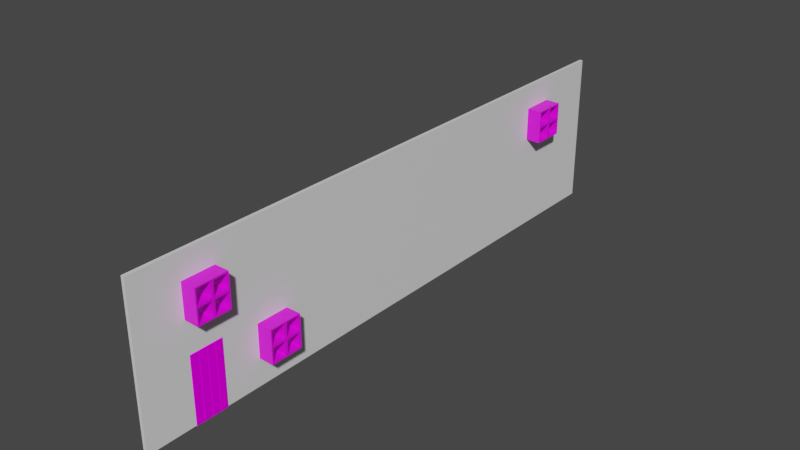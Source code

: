 # Source: blend.blend  (saved by Blender 3.6.11; exported with 4.5.12 LTS)
import bpy
from mathutils import Matrix  # noqa: F401  (used for matrix-valued properties, if any)

bpy.ops.wm.read_factory_settings(use_empty=True)
scene = bpy.context.scene
scene.name = 'Scene'

# ---- collections
col_collection = bpy.data.collections.new('Collection'); scene.collection.children.link(col_collection)

# ---- images (referenced by path relative to the original .blend; pixels are not part of the script)
import os
ASSET_DIR = os.environ.get("B2B_ASSET_DIR", "")  # directory of the original .blend (textures are referenced by path, not embedded)
HERE = os.path.dirname(os.path.abspath(__file__))  # packed textures are extracted next to this script under _unpacked/

def load_image(name, relpath, width, height, colorspace="sRGB"):
    """Load a texture the original file referenced (path relative to the .blend, or extracted next to this script)."""
    p = next((c for c in (os.path.join(HERE, relpath), os.path.join(ASSET_DIR, relpath)) if relpath and os.path.exists(c)), "")
    if p:
        img = bpy.data.images.load(p, check_existing=True)
        img.name = name
    else:  # same state as the original file: an image datablock whose file is absent (Cycles renders it pink)
        img = bpy.data.images.new(name, width, height)
        img.source = "FILE"
        img.filepath = "//" + (relpath or name)
    img.colorspace_settings.name = colorspace
    return img
img_maxresdefault_live_jpg = load_image('maxresdefault_live.jpg', 'maxresdefault_live.jpg', 1024, 1024, 'sRGB')
img_window_jpg = load_image('window.jpg', 'window.jpg', 1024, 1024, 'sRGB')

# ---- materials (node trees are filled in below, after node groups)
mat_material = bpy.data.materials.new('Material')
mat_material.alpha_threshold = 0.0
mat_material.use_transparent_shadow = False
mat_material.roughness = 0.5
mat_material.line_color = (0.0, 0.0, 0.0, 1.0)
mat_material_001 = bpy.data.materials.new('Material.001')
mat_material_001.use_transparent_shadow = False
mat_material_002 = bpy.data.materials.new('Material.002')
mat_material_002.use_transparent_shadow = False
mat_material_003 = bpy.data.materials.new('Material.003')
mat_material_003.use_transparent_shadow = False

# ---- material node trees
mat_material.use_nodes = True; mat_material.node_tree.nodes.clear()
_N = mat_material.node_tree.nodes; _L = mat_material.node_tree.links
n0 = _N.new('ShaderNodeOutputMaterial'); n0.name = 'Material Output'; n0.location = (300, 300)
n1 = _N.new('ShaderNodeBsdfPrincipled'); n1.name = 'Principled BSDF'; n1.location = (10, 300)
n1.distribution = 'GGX'
n1.subsurface_method = 'RANDOM_WALK_SKIN'
n1.inputs[3].default_value = 1.45
n1.inputs[27].default_value = (0.0, 0.0, 0.0, 1.0)
n1.inputs[28].default_value = 1.0
_L.new(n1.outputs[0], n0.inputs[0])
n0.is_active_output = True
mat_material_001.use_nodes = True; mat_material_001.node_tree.nodes.clear()
_N = mat_material_001.node_tree.nodes; _L = mat_material_001.node_tree.links
n0 = _N.new('ShaderNodeBsdfPrincipled'); n0.name = 'Principled BSDF'; n0.location = (10, 300)
n0.distribution = 'GGX'
n0.subsurface_method = 'RANDOM_WALK_SKIN'
n0.inputs[3].default_value = 1.45
n0.inputs[13].default_value = 0.0
n0.inputs[27].default_value = (0.0, 0.0, 0.0, 1.0)
n0.inputs[28].default_value = 1.0
n1 = _N.new('ShaderNodeOutputMaterial'); n1.name = 'Material Output'; n1.location = (300, 300)
n2 = _N.new('ShaderNodeTexImage'); n2.name = 'Image Texture'; n2.location = (-331, 266)
n2.image = img_maxresdefault_live_jpg
_L.new(n0.outputs[0], n1.inputs[0])
_L.new(n2.outputs[0], n0.inputs[0])
n1.is_active_output = True
mat_material_002.use_nodes = True; mat_material_002.node_tree.nodes.clear()
_N = mat_material_002.node_tree.nodes; _L = mat_material_002.node_tree.links
n0 = _N.new('ShaderNodeBsdfPrincipled'); n0.name = 'Principled BSDF'; n0.location = (10, 300)
n0.distribution = 'GGX'
n0.subsurface_method = 'RANDOM_WALK_SKIN'
n0.inputs[3].default_value = 1.45
n0.inputs[27].default_value = (0.0, 0.0, 0.0, 1.0)
n0.inputs[28].default_value = 1.0
n1 = _N.new('ShaderNodeOutputMaterial'); n1.name = 'Material Output'; n1.location = (300, 300)
n2 = _N.new('ShaderNodeTexImage'); n2.name = 'Image Texture'; n2.location = (-328, 229)
n2.image = img_window_jpg
_L.new(n0.outputs[0], n1.inputs[0])
_L.new(n2.outputs[0], n0.inputs[0])
n1.is_active_output = True
mat_material_003.use_nodes = True; mat_material_003.node_tree.nodes.clear()
_N = mat_material_003.node_tree.nodes; _L = mat_material_003.node_tree.links
n0 = _N.new('ShaderNodeBsdfPrincipled'); n0.name = 'Principled BSDF'; n0.location = (10, 300)
n0.distribution = 'GGX'
n0.subsurface_method = 'RANDOM_WALK_SKIN'
n0.inputs[0].default_value = (0.3529, 0.2879, 0.3518, 1.0)
n0.inputs[3].default_value = 1.45
n0.inputs[27].default_value = (0.0, 0.0, 0.0, 1.0)
n0.inputs[28].default_value = 1.0
n1 = _N.new('ShaderNodeOutputMaterial'); n1.name = 'Material Output'; n1.location = (300, 300)
_L.new(n0.outputs[0], n1.inputs[0])
n1.is_active_output = True

# ---- world
world_world = bpy.data.worlds.new('World'); scene.world = world_world
world_world.use_nodes = True; world_world.node_tree.nodes.clear()
_N = world_world.node_tree.nodes; _L = world_world.node_tree.links
n0 = _N.new('ShaderNodeOutputWorld'); n0.name = 'World Output'; n0.location = (300, 300)
n1 = _N.new('ShaderNodeBackground'); n1.name = 'Background'; n1.location = (10, 300)
n1.inputs[0].default_value = (0.05088, 0.05088, 0.05088, 1.0)
_L.new(n1.outputs[0], n0.inputs[0])
n0.is_active_output = True
world_world.color = (0.05088, 0.05088, 0.05088)
world_world.use_sun_shadow = False
world_world.sun_shadow_jitter_overblur = 0.0

# ---- meshes
me_cube = bpy.data.meshes.new('Cube')
me_cube.from_pydata([(1.0, 1.0, 1.0), (1.0, 1.0, -1.0), (1.0, -1.0, 1.0), (1.0, -1.0, -1.0), (-1.0, 1.0, 1.0), (-1.0, 1.0, -1.0), (-1.0, -1.0, 1.0), (-1.0, -1.0, -1.0), (1.0, 1.0, 0.8825), (-1.0, -1.0, 0.8825), (1.0, -1.0, 0.8825), (-1.0, 1.0, 0.8825), (-1.0, 0.7287, 0.2525), (-1.0, 0.7287, 0.4664), (-1.0, 0.7843, 0.2525), (-1.0, 0.8398, 0.2525), (-1.0, 0.8398, 0.4664), (-1.0, 0.8398, 0.6802), (-1.0, 0.7287, 0.6802), (-1.0, 0.7843, 0.6802), (1.0, 0.7287, 0.2525), (1.0, 0.7287, 0.4664), (1.0, 0.7287, 0.6802), (1.0, 0.7843, 0.2525), (1.0, 0.8398, 0.2525), (1.0, 0.8398, 0.4664), (1.0, 0.8398, 0.6802), (1.0, 0.7843, 0.6802), (-1.0, 0.4909, -0.6578), (-1.0, 0.6021, -0.6578), (-1.0, 0.5465, -0.6578), (-1.0, 0.4909, -0.4439), (-1.0, 0.5465, -0.2301), (-1.0, 0.4909, -0.2301), (-1.0, 0.6021, -0.2301), (-1.0, 0.6021, -0.4439), (1.0, 0.4909, -0.6578), (1.0, 0.6021, -0.6578), (1.0, 0.5465, -0.6578), (1.0, 0.4909, -0.4439), (1.0, 0.5465, -0.2301), (1.0, 0.4909, -0.2301), (1.0, 0.6021, -0.2301), (1.0, 0.6021, -0.4439), (-1.0, -0.7779, 0.2525), (-1.0, -0.7779, 0.6802), (-1.0, -0.7779, 0.4664), (-1.0, -0.6668, 0.6802), (-1.0, -0.6668, 0.4664), (-1.0, -0.6668, 0.2525), (-1.0, -0.7223, 0.2525), (-1.0, -0.7223, 0.6802), (1.0, -0.7779, 0.2525), (1.0, -0.7779, 0.6802), (1.0, -0.7779, 0.4664), (1.0, -0.6668, 0.6802), (1.0, -0.6668, 0.4664), (1.0, -0.6668, 0.2525), (1.0, -0.7223, 0.2525), (1.0, -0.7223, 0.6802), (1.0, 0.7249, -1.0), (1.0, 0.836, -1.0), (-1.0, 0.7249, -1.0), (-1.0, 0.836, -1.0), (-1.0, 0.836, -0.859), (-1.0, 0.7249, -0.7634), (-1.0, 0.7527, -0.1551), (-1.0, 0.7249, -0.1551), (-1.0, 0.8082, -0.1551), (-1.0, 0.7804, -0.1551), (-1.0, 0.836, -0.1551), (1.0, 0.836, -0.859), (1.0, 0.7249, -0.7634), (1.0, 0.7249, -0.1551), (1.0, 0.7804, -0.1551), (1.0, 0.7527, -0.1551), (1.0, 0.8082, -0.1551), (1.0, 0.836, -0.1551)], [], [(0, 4, 6, 2), (11, 4, 0, 8, 1, 5), (10, 2, 6, 9, 7, 3), (3, 7, 62, 60), (5, 1, 61, 63), (16, 17, 11, 5, 15), (29, 35, 34, 12, 14, 15, 5, 64, 70, 68, 69, 66, 67, 65), (46, 44, 7, 9, 45), (51, 45, 9, 6, 4, 11, 17, 19, 18, 13, 12, 34, 32, 33, 31, 28, 30, 29, 65, 62, 7, 44, 50, 49, 48, 47), (5, 63, 64), (25, 24, 1, 8, 26), (27, 26, 8, 0, 2, 10, 53, 59, 55, 56, 57, 58, 52, 3, 60, 72, 37, 38, 36, 39, 41, 40, 42, 20, 21, 22), (1, 71, 61), (54, 53, 10, 3, 52), (1, 24, 23, 20, 42, 43, 37, 72, 73, 75, 74, 76, 77, 71), (21, 13, 18, 22), (17, 16, 25, 26), (15, 14, 23, 24), (17, 26, 27, 19), (19, 27, 22, 18), (14, 12, 20, 23), (16, 15, 24, 25), (20, 12, 13, 21), (39, 31, 33, 41), (34, 35, 43, 42), (29, 30, 38, 37), (34, 42, 40, 32), (32, 40, 41, 33), (30, 28, 36, 38), (35, 29, 37, 43), (36, 28, 31, 39), (54, 46, 45, 53), (47, 48, 56, 55), (49, 50, 58, 57), (47, 55, 59, 51), (51, 59, 53, 45), (50, 44, 52, 58), (48, 49, 57, 56), (52, 44, 46, 54), (62, 65, 67, 73, 72, 60), (64, 63, 61, 71, 77, 70), (70, 77, 76, 68), (66, 75, 73, 67), (69, 74, 75, 66), (68, 76, 74, 69)])
_uv = me_cube.uv_layers.new(name='UVMap')
_uv.uv.foreach_set('vector', [0.625, 0.5, 0.875, 0.5, 0.875, 0.75, 0.625, 0.75, 0.6103, 0.25, 0.625, 0.25, 0.625, 0.5, 0.6103, 0.5, 0.375, 0.5, 0.375, 0.25, 0.6103, 0.75, 0.625, 0.75, 0.625, 1.0, 0.6103, 1.0, 0.375, 1.0, 0.375, 0.75, 0.375, 0.75, 0.125, 0.75, 0.125, 0.5344, 0.375, 0.5344, 0.125, 0.5, 0.375, 0.5, 0.375, 0.5205, 0.125, 0.5205, 0.5583, 0.23, 0.585, 0.23, 0.6103, 0.25, 0.375, 0.25, 0.5316, 0.23, 0.4178, 0.2003, 0.4445, 0.2003, 0.4712, 0.2003, 0.5316, 0.2161, 0.5316, 0.223, 0.5316, 0.23, 0.375, 0.25, 0.3926, 0.2295, 0.4806, 0.2295, 0.4806, 0.226, 0.4806, 0.2226, 0.4806, 0.2191, 0.4806, 0.2156, 0.4046, 0.2156, 0.5583, 0.02776, 0.5316, 0.02776, 0.375, 0.0, 0.6103, 0.0, 0.585, 0.02776, 0.585, 0.03471, 0.585, 0.02776, 0.6103, 0.0, 0.625, 0.0, 0.625, 0.25, 0.6103, 0.25, 0.585, 0.23, 0.585, 0.223, 0.585, 0.2161, 0.5583, 0.2161, 0.5316, 0.2161, 0.4712, 0.2003, 0.4712, 0.1933, 0.4712, 0.1864, 0.4445, 0.1864, 0.4178, 0.1864, 0.4178, 0.1933, 0.4178, 0.2003, 0.4046, 0.2156, 0.375, 0.2156, 0.375, 0.0, 0.5316, 0.02776, 0.5316, 0.03471, 0.5316, 0.04165, 0.5583, 0.04165, 0.585, 0.04165, 0.375, 0.25, 0.375, 0.2295, 0.3926, 0.2295, 0.5583, 0.52, 0.5316, 0.52, 0.375, 0.5, 0.6103, 0.5, 0.585, 0.52, 0.585, 0.527, 0.585, 0.52, 0.6103, 0.5, 0.625, 0.5, 0.625, 0.75, 0.6103, 0.75, 0.585, 0.7222, 0.585, 0.7153, 0.585, 0.7083, 0.5583, 0.7083, 0.5316, 0.7083, 0.5316, 0.7153, 0.5316, 0.7222, 0.375, 0.75, 0.375, 0.5344, 0.4046, 0.5344, 0.4178, 0.5497, 0.4178, 0.5567, 0.4178, 0.5636, 0.4445, 0.5636, 0.4712, 0.5636, 0.4712, 0.5567, 0.4712, 0.5497, 0.5316, 0.5339, 0.5583, 0.5339, 0.585, 0.5339, 0.375, 0.5, 0.3926, 0.5205, 0.375, 0.5205, 0.5583, 0.7222, 0.585, 0.7222, 0.6103, 0.75, 0.375, 0.75, 0.5316, 0.7222, 0.375, 0.5, 0.5316, 0.52, 0.5316, 0.527, 0.5316, 0.5339, 0.4712, 0.5497, 0.4445, 0.5497, 0.4178, 0.5497, 0.4046, 0.5344, 0.4806, 0.5344, 0.4806, 0.5309, 0.4806, 0.5274, 0.4806, 0.524, 0.4806, 0.5205, 0.3926, 0.5205, 0.5, 0.3871, 0.5, 0.3629, 0.625, 0.3629, 0.625, 0.3871, 0.625, 0.8871, 0.5, 0.8871, 0.5, 0.8629, 0.625, 0.8629, 0.2379, 0.75, 0.2379, 0.625, 0.2621, 0.625, 0.2621, 0.75, 0.7621, 0.75, 0.7379, 0.75, 0.7379, 0.625, 0.7621, 0.625, 0.7621, 0.625, 0.7379, 0.625, 0.7379, 0.5, 0.7621, 0.5, 0.2379, 0.625, 0.2379, 0.5, 0.2621, 0.5, 0.2621, 0.625, 0.5, 0.8871, 0.375, 0.8871, 0.375, 0.8629, 0.5, 0.8629, 0.375, 0.3871, 0.375, 0.3629, 0.5, 0.3629, 0.5, 0.3871, 0.5, 0.3871, 0.5, 0.3629, 0.625, 0.3629, 0.625, 0.3871, 0.625, 0.8871, 0.5, 0.8871, 0.5, 0.8629, 0.625, 0.8629, 0.2379, 0.75, 0.2379, 0.625, 0.2621, 0.625, 0.2621, 0.75, 0.7621, 0.75, 0.7379, 0.75, 0.7379, 0.625, 0.7621, 0.625, 0.7621, 0.625, 0.7379, 0.625, 0.7379, 0.5, 0.7621, 0.5, 0.2379, 0.625, 0.2379, 0.5, 0.2621, 0.5, 0.2621, 0.625, 0.5, 0.8871, 0.375, 0.8871, 0.375, 0.8629, 0.5, 0.8629, 0.375, 0.3871, 0.375, 0.3629, 0.5, 0.3629, 0.5, 0.3871, 0.5, 0.3871, 0.5, 0.3629, 0.625, 0.3629, 0.625, 0.3871, 0.625, 0.8871, 0.5, 0.8871, 0.5, 0.8629, 0.625, 0.8629, 0.2379, 0.75, 0.2379, 0.625, 0.2621, 0.625, 0.2621, 0.75, 0.7621, 0.75, 0.7379, 0.75, 0.7379, 0.625, 0.7621, 0.625, 0.7621, 0.625, 0.7379, 0.625, 0.7379, 0.5, 0.7621, 0.5, 0.2379, 0.625, 0.2379, 0.5, 0.2621, 0.5, 0.2621, 0.625, 0.5, 0.8871, 0.375, 0.8871, 0.375, 0.8629, 0.5, 0.8629, 0.375, 0.3871, 0.375, 0.3629, 0.5, 0.3629, 0.5, 0.3871, 0.2942, 0.006653, 0.2942, 0.1448, 0.2942, 0.5, 0.0455, 0.5, 0.0455, 0.1448, 0.0455, 0.006653, 0.2942, 0.08901, 0.2942, 0.006653, 0.5429, 0.006653, 0.5429, 0.08901, 0.5429, 0.5, 0.2942, 0.5, 0.2497, 0.7948, 0.2497, 0.5454, 0.3122, 0.5454, 0.3122, 0.7948, 0.4371, 0.7948, 0.4371, 0.5454, 0.4995, 0.5454, 0.4995, 0.7948, 0.3746, 0.7948, 0.3746, 0.5454, 0.4371, 0.5454, 0.4371, 0.7948, 0.3122, 0.7948, 0.3122, 0.5454, 0.3746, 0.5454, 0.3746, 0.7948])
me_cube.materials.append(mat_material)
me_cube.use_mirror_vertex_groups = False
me_cube.update()
me_cube_001 = bpy.data.meshes.new('Cube.001')
me_cube_001.from_pydata([(-1.0, -1.0, -1.0), (-1.0, -1.0, 3.004), (-1.0, 1.0, -1.0), (-1.0, 1.0, 3.004), (1.0, -1.0, -1.0), (1.0, -1.0, 3.004), (1.0, 1.0, -1.0), (1.0, 1.0, 3.004), (-1.0, 0.5, -1.0), (-1.0, 0.0, -1.0), (-1.0, -0.5, -1.0), (-1.0, -0.5, 3.004), (-1.0, 0.0, 3.004), (-1.0, 0.5, 3.004), (1.0, -0.5, -1.0), (1.0, 0.0, -1.0), (1.0, 0.5, -1.0), (1.0, 0.5, 3.004), (1.0, 0.0, 3.004), (1.0, -0.5, 3.004), (1.362, -0.5419, -0.9581), (1.362, -0.5419, 2.962), (1.362, -0.9581, 2.962), (1.362, -0.9581, -0.9581), (1.362, 0.9581, -0.9581), (1.362, 0.9581, 2.962), (1.362, 0.5419, 2.962), (1.362, 0.5419, -0.9581), (1.362, 0.4581, -0.9581), (1.362, 0.4581, 2.962), (1.362, 0.04191, 2.962), (1.362, 0.04191, -0.9581), (1.362, -0.04191, -0.9581), (1.362, -0.04191, 2.962), (1.362, -0.4581, 2.962), (1.362, -0.4581, -0.9581)], [], [(8, 13, 3, 2), (2, 3, 7, 6), (20, 21, 22, 23), (4, 5, 1, 0), (10, 14, 4, 0), (19, 11, 1, 5), (7, 3, 13, 17), (17, 13, 12, 18), (18, 12, 11, 19), (2, 6, 16, 8), (8, 16, 15, 9), (9, 15, 14, 10), (24, 25, 26, 27), (28, 29, 30, 31), (32, 33, 34, 35), (0, 1, 11, 10), (10, 11, 12, 9), (9, 12, 13, 8), (14, 19, 21, 20), (19, 5, 22, 21), (5, 4, 23, 22), (4, 14, 20, 23), (6, 7, 25, 24), (7, 17, 26, 25), (17, 16, 27, 26), (16, 6, 24, 27), (16, 17, 29, 28), (17, 18, 30, 29), (18, 15, 31, 30), (15, 16, 28, 31), (15, 18, 33, 32), (18, 19, 34, 33), (19, 14, 35, 34), (14, 15, 32, 35)])
_uv = me_cube_001.uv_layers.new(name='UVMap')
_uv.uv.foreach_set('vector', [0.6508, 1.489e-08, 0.6508, 0.5, 0.5884, 0.5, 0.5884, 0.0, 0.2942, 2.977e-08, 0.2942, 0.5, 0.0455, 0.5, 0.0455, 0.0, 0.8901, 0.4895, 0.8901, 0.9791, 0.8381, 0.9791, 0.8381, 0.4895, 0.5429, 2.233e-08, 0.5429, 0.5, 0.2942, 0.5, 0.2942, 0.0, 0.06244, 0.5, 0.06244, 0.7493, 0.0, 0.7493, 2.977e-08, 0.5, 0.3122, 0.5454, 0.3122, 0.7948, 0.2497, 0.7948, 0.2497, 0.5454, 0.4995, 0.5454, 0.4995, 0.7948, 0.4371, 0.7948, 0.4371, 0.5454, 0.4371, 0.5454, 0.4371, 0.7948, 0.3746, 0.7948, 0.3746, 0.5454, 0.3746, 0.5454, 0.3746, 0.7948, 0.3122, 0.7948, 0.3122, 0.5454, 0.2497, 0.5, 0.2497, 0.7493, 0.1873, 0.7493, 0.1873, 0.5, 0.1873, 0.5, 0.1873, 0.7493, 0.1249, 0.7493, 0.1249, 0.5, 0.1249, 0.5, 0.1249, 0.7493, 0.06244, 0.7493, 0.06244, 0.5, 0.942, 0.4895, 0.942, 0.9791, 0.8901, 0.9791, 0.8901, 0.4895, 0.942, 7.443e-09, 0.942, 0.4895, 0.8901, 0.4895, 0.8901, 0.0, 0.8901, 7.443e-09, 0.8901, 0.4895, 0.8381, 0.4895, 0.8381, 0.0, 0.8381, 2.233e-08, 0.8381, 0.5, 0.7757, 0.5, 0.7757, 2.233e-08, 0.7757, 2.233e-08, 0.7757, 0.5, 0.7132, 0.5, 0.7132, 1.489e-08, 0.7132, 1.489e-08, 0.7132, 0.5, 0.6508, 0.5, 0.6508, 1.489e-08, 0.9875, 0.0, 0.9875, 0.5, 0.942, 0.4948, 0.942, 0.005234, 0.3122, 0.5454, 0.2497, 0.5454, 0.255, 0.5, 0.3069, 0.5, 0.5429, 0.5, 0.5429, 2.233e-08, 0.5884, 0.005234, 0.5884, 0.4948, 0.0, 0.7493, 0.06244, 0.7493, 0.0572, 0.7948, 0.005234, 0.7948, 0.0455, 0.0, 0.0455, 0.5, 0.0, 0.4948, 4.466e-08, 0.005234, 0.4995, 0.5454, 0.4371, 0.5454, 0.4423, 0.5, 0.4943, 0.5, 0.636, 0.5, 0.636, 1.0, 0.5905, 0.9948, 0.5905, 0.5052, 0.1873, 0.7493, 0.2497, 0.7493, 0.2445, 0.7948, 0.1925, 0.7948, 0.545, 0.5, 0.545, 1.0, 0.4995, 0.9948, 0.4995, 0.5052, 0.4371, 0.5454, 0.3746, 0.5454, 0.3799, 0.5, 0.4318, 0.5, 0.727, 0.5, 0.727, 1.0, 0.6815, 0.9948, 0.6815, 0.5052, 0.1249, 0.7493, 0.1873, 0.7493, 0.1821, 0.7948, 0.1301, 0.7948, 0.5905, 0.5, 0.5905, 1.0, 0.545, 0.9948, 0.545, 0.5052, 0.3746, 0.5454, 0.3122, 0.5454, 0.3174, 0.5, 0.3694, 0.5, 0.6815, 0.5, 0.6815, 1.0, 0.636, 0.9948, 0.636, 0.5052, 0.06244, 0.7493, 0.1249, 0.7493, 0.1196, 0.7948, 0.06767, 0.7948])
me_cube_001.materials.append(mat_material_001)
me_cube_001.update()
me_cube_007 = bpy.data.meshes.new('Cube.007')
me_cube_007.from_pydata([(-1.0, -1.0, -1.0), (-1.0, -1.0, 1.0), (-1.0, 1.0, -1.0), (-1.0, 1.0, 1.0), (1.0, -1.0, -1.0), (1.0, -1.0, 1.0), (1.0, 1.0, -1.0), (1.0, 1.0, 1.0), (-1.0, 0.0, -1.0), (-1.0, 0.0, 1.0), (1.0, 0.0, -1.0), (1.0, 0.0, 1.0), (-1.0, -1.0, 0.0), (-1.0, 1.0, 0.0), (1.0, 1.0, 0.0), (1.0, -1.0, 0.0), (1.0, 0.0, 0.0), (-1.0, 0.0, 0.0), (1.0, -0.07745, 0.07745), (1.0, -0.07745, 0.9225), (1.0, -0.9225, 0.9225), (1.0, -0.9225, 0.07745), (1.0, 0.9225, 0.07745), (1.0, 0.9225, 0.9225), (1.0, 0.07745, 0.9225), (1.0, 0.07745, 0.07745), (1.0, 0.9225, -0.9225), (1.0, 0.9225, -0.07745), (1.0, 0.07745, -0.07745), (1.0, 0.07745, -0.9225), (1.0, -0.07745, -0.9225), (1.0, -0.07745, -0.07745), (1.0, -0.9225, -0.07745), (1.0, -0.9225, -0.9225), (0.3195, -0.07745, 0.9225), (0.3195, -0.07745, 0.07745), (0.3195, -0.9225, 0.07745), (0.3195, -0.9225, 0.9225), (0.3195, 0.9225, 0.9225), (0.3195, 0.9225, 0.07745), (0.3195, 0.07745, 0.07745), (0.3195, 0.07745, 0.9225), (0.3195, 0.9225, -0.07745), (0.3195, 0.9225, -0.9225), (0.3195, 0.07745, -0.9225), (0.3195, 0.07745, -0.07745), (0.3195, -0.07745, -0.07745), (0.3195, -0.07745, -0.9225), (0.3195, -0.9225, -0.9225), (0.3195, -0.9225, -0.07745)], [], [(17, 9, 3, 13), (13, 3, 7, 14), (25, 22, 39, 40), (15, 5, 1, 12), (8, 10, 4, 0), (11, 9, 1, 5), (7, 3, 9, 11), (2, 6, 10, 8), (26, 27, 42, 43), (12, 1, 9, 17), (0, 12, 17, 8), (21, 18, 35, 36), (4, 15, 12, 0), (22, 23, 38, 39), (2, 13, 14, 6), (8, 17, 13, 2), (16, 11, 19, 18), (11, 5, 20, 19), (5, 15, 21, 20), (15, 16, 18, 21), (14, 7, 23, 22), (7, 11, 24, 23), (11, 16, 25, 24), (16, 14, 22, 25), (6, 14, 27, 26), (14, 16, 28, 27), (16, 10, 29, 28), (10, 6, 26, 29), (10, 16, 31, 30), (16, 15, 32, 31), (15, 4, 33, 32), (4, 10, 30, 33), (35, 34, 37, 36), (39, 38, 41, 40), (43, 42, 45, 44), (47, 46, 49, 48), (30, 31, 46, 47), (19, 20, 37, 34), (29, 26, 43, 44), (23, 24, 41, 38), (33, 30, 47, 48), (20, 21, 36, 37), (27, 28, 45, 42), (24, 25, 40, 41), (31, 32, 49, 46), (28, 29, 44, 45), (32, 33, 48, 49), (18, 19, 34, 35)])
me_cube_007.polygons.foreach_set('material_index', [0, 0, 0, 0, 0, 0, 0, 0, 0, 0, 0, 0, 0, 0, 0, 0, 0, 0, 0, 0, 0, 0, 0, 0, 0, 0, 0, 0, 0, 0, 0, 0, 1, 1, 1, 1, 0, 0, 0, 0, 0, 0, 0, 0, 0, 0, 0, 0])
_uv = me_cube_007.uv_layers.new(name='UVMap')
_uv.uv.foreach_set('vector', [0.5, 0.125, 0.625, 0.125, 0.625, 0.25, 0.5, 0.25, 0.5, 0.25, 0.625, 0.25, 0.625, 0.5, 0.5, 0.5, 0.5097, 0.6153, 0.5097, 0.5097, 0.5097, 0.5097, 0.5097, 0.6153, 0.5, 0.75, 0.625, 0.75, 0.625, 1.0, 0.5, 1.0, 0.125, 0.625, 0.375, 0.625, 0.375, 0.75, 0.125, 0.75, 0.625, 0.625, 0.875, 0.625, 0.875, 0.75, 0.625, 0.75, 0.625, 0.5, 0.875, 0.5, 0.875, 0.625, 0.625, 0.625, 0.125, 0.5, 0.375, 0.5, 0.375, 0.625, 0.125, 0.625, 0.3847, 0.5097, 0.4903, 0.5097, 0.4903, 0.5097, 0.3847, 0.5097, 0.5, 0.0, 0.625, 0.0, 0.625, 0.125, 0.5, 0.125, 0.375, 0.0, 0.5, 0.0, 0.5, 0.125, 0.375, 0.125, 0.5097, 0.7403, 0.5097, 0.6347, 0.5097, 0.6347, 0.5097, 0.7403, 0.375, 0.75, 0.5, 0.75, 0.5, 1.0, 0.375, 1.0, 0.5097, 0.5097, 0.6153, 0.5097, 0.6153, 0.5097, 0.5097, 0.5097, 0.375, 0.25, 0.5, 0.25, 0.5, 0.5, 0.375, 0.5, 0.375, 0.125, 0.5, 0.125, 0.5, 0.25, 0.375, 0.25, 0.5, 0.625, 0.625, 0.625, 0.6153, 0.6347, 0.5097, 0.6347, 0.625, 0.625, 0.625, 0.75, 0.6153, 0.7403, 0.6153, 0.6347, 0.625, 0.75, 0.5, 0.75, 0.5097, 0.7403, 0.6153, 0.7403, 0.5, 0.75, 0.5, 0.625, 0.5097, 0.6347, 0.5097, 0.7403, 0.5, 0.5, 0.625, 0.5, 0.6153, 0.5097, 0.5097, 0.5097, 0.625, 0.5, 0.625, 0.625, 0.6153, 0.6153, 0.6153, 0.5097, 0.625, 0.625, 0.5, 0.625, 0.5097, 0.6153, 0.6153, 0.6153, 0.5, 0.625, 0.5, 0.5, 0.5097, 0.5097, 0.5097, 0.6153, 0.375, 0.5, 0.5, 0.5, 0.4903, 0.5097, 0.3847, 0.5097, 0.5, 0.5, 0.5, 0.625, 0.4903, 0.6153, 0.4903, 0.5097, 0.5, 0.625, 0.375, 0.625, 0.3847, 0.6153, 0.4903, 0.6153, 0.375, 0.625, 0.375, 0.5, 0.3847, 0.5097, 0.3847, 0.6153, 0.375, 0.625, 0.5, 0.625, 0.4903, 0.6347, 0.3847, 0.6347, 0.5, 0.625, 0.5, 0.75, 0.4903, 0.7403, 0.4903, 0.6347, 0.5, 0.75, 0.375, 0.75, 0.3847, 0.7403, 0.4903, 0.7403, 0.375, 0.75, 0.375, 0.625, 0.3847, 0.6347, 0.3847, 0.7403, 0.5097, 0.6347, 0.6153, 0.6347, 0.6153, 0.7403, 0.5097, 0.7403, 0.5097, 0.5097, 0.6153, 0.5097, 0.6153, 0.6153, 0.5097, 0.6153, 0.3847, 0.5097, 0.4903, 0.5097, 0.4903, 0.6153, 0.3847, 0.6153, 0.3847, 0.6347, 0.4903, 0.6347, 0.4903, 0.7403, 0.3847, 0.7403, 0.3847, 0.6347, 0.4903, 0.6347, 0.4903, 0.6347, 0.3847, 0.6347, 0.6153, 0.6347, 0.6153, 0.7403, 0.6153, 0.7403, 0.6153, 0.6347, 0.3847, 0.6153, 0.3847, 0.5097, 0.3847, 0.5097, 0.3847, 0.6153, 0.6153, 0.5097, 0.6153, 0.6153, 0.6153, 0.6153, 0.6153, 0.5097, 0.3847, 0.7403, 0.3847, 0.6347, 0.3847, 0.6347, 0.3847, 0.7403, 0.6153, 0.7403, 0.5097, 0.7403, 0.5097, 0.7403, 0.6153, 0.7403, 0.4903, 0.5097, 0.4903, 0.6153, 0.4903, 0.6153, 0.4903, 0.5097, 0.6153, 0.6153, 0.5097, 0.6153, 0.5097, 0.6153, 0.6153, 0.6153, 0.4903, 0.6347, 0.4903, 0.7403, 0.4903, 0.7403, 0.4903, 0.6347, 0.4903, 0.6153, 0.3847, 0.6153, 0.3847, 0.6153, 0.4903, 0.6153, 0.4903, 0.7403, 0.3847, 0.7403, 0.3847, 0.7403, 0.4903, 0.7403, 0.5097, 0.6347, 0.6153, 0.6347, 0.6153, 0.6347, 0.5097, 0.6347])
me_cube_007.materials.append(mat_material_002)
me_cube_007.materials.append(mat_material_003)
me_cube_007.update()
me_cube_003 = bpy.data.meshes.new('Cube.003')
me_cube_003.from_pydata([(-1.0, -1.0, -1.0), (-1.0, -1.0, 1.0), (-1.0, 1.0, -1.0), (-1.0, 1.0, 1.0), (1.0, -1.0, -1.0), (1.0, -1.0, 1.0), (1.0, 1.0, -1.0), (1.0, 1.0, 1.0), (-1.0, 0.0, -1.0), (-1.0, 0.0, 1.0), (1.0, 0.0, -1.0), (1.0, 0.0, 1.0), (-1.0, -1.0, 0.0), (-1.0, 1.0, 0.0), (1.0, 1.0, 0.0), (1.0, -1.0, 0.0), (1.0, 0.0, 0.0), (-1.0, 0.0, 0.0), (1.0, -0.07745, 0.07745), (1.0, -0.07745, 0.9225), (1.0, -0.9225, 0.9225), (1.0, -0.9225, 0.07745), (1.0, 0.9225, 0.07745), (1.0, 0.9225, 0.9225), (1.0, 0.07745, 0.9225), (1.0, 0.07745, 0.07745), (1.0, 0.9225, -0.9225), (1.0, 0.9225, -0.07745), (1.0, 0.07745, -0.07745), (1.0, 0.07745, -0.9225), (1.0, -0.07745, -0.9225), (1.0, -0.07745, -0.07745), (1.0, -0.9225, -0.07745), (1.0, -0.9225, -0.9225), (0.3195, -0.07745, 0.9225), (0.3195, -0.07745, 0.07745), (0.3195, -0.9225, 0.07745), (0.3195, -0.9225, 0.9225), (0.3195, 0.9225, 0.9225), (0.3195, 0.9225, 0.07745), (0.3195, 0.07745, 0.07745), (0.3195, 0.07745, 0.9225), (0.3195, 0.9225, -0.07745), (0.3195, 0.9225, -0.9225), (0.3195, 0.07745, -0.9225), (0.3195, 0.07745, -0.07745), (0.3195, -0.07745, -0.07745), (0.3195, -0.07745, -0.9225), (0.3195, -0.9225, -0.9225), (0.3195, -0.9225, -0.07745)], [], [(17, 9, 3, 13), (13, 3, 7, 14), (25, 22, 39, 40), (15, 5, 1, 12), (8, 10, 4, 0), (11, 9, 1, 5), (7, 3, 9, 11), (2, 6, 10, 8), (26, 27, 42, 43), (12, 1, 9, 17), (0, 12, 17, 8), (21, 18, 35, 36), (4, 15, 12, 0), (22, 23, 38, 39), (2, 13, 14, 6), (8, 17, 13, 2), (16, 11, 19, 18), (11, 5, 20, 19), (5, 15, 21, 20), (15, 16, 18, 21), (14, 7, 23, 22), (7, 11, 24, 23), (11, 16, 25, 24), (16, 14, 22, 25), (6, 14, 27, 26), (14, 16, 28, 27), (16, 10, 29, 28), (10, 6, 26, 29), (10, 16, 31, 30), (16, 15, 32, 31), (15, 4, 33, 32), (4, 10, 30, 33), (35, 34, 37, 36), (39, 38, 41, 40), (43, 42, 45, 44), (47, 46, 49, 48), (30, 31, 46, 47), (19, 20, 37, 34), (29, 26, 43, 44), (23, 24, 41, 38), (33, 30, 47, 48), (20, 21, 36, 37), (27, 28, 45, 42), (24, 25, 40, 41), (31, 32, 49, 46), (28, 29, 44, 45), (32, 33, 48, 49), (18, 19, 34, 35)])
me_cube_003.polygons.foreach_set('material_index', [0, 0, 0, 0, 0, 0, 0, 0, 0, 0, 0, 0, 0, 0, 0, 0, 0, 0, 0, 0, 0, 0, 0, 0, 0, 0, 0, 0, 0, 0, 0, 0, 1, 1, 1, 1, 0, 0, 0, 0, 0, 0, 0, 0, 0, 0, 0, 0])
_uv = me_cube_003.uv_layers.new(name='UVMap')
_uv.uv.foreach_set('vector', [0.5, 0.125, 0.625, 0.125, 0.625, 0.25, 0.5, 0.25, 0.5, 0.25, 0.625, 0.25, 0.625, 0.5, 0.5, 0.5, 0.5097, 0.6153, 0.5097, 0.5097, 0.5097, 0.5097, 0.5097, 0.6153, 0.5, 0.75, 0.625, 0.75, 0.625, 1.0, 0.5, 1.0, 0.125, 0.625, 0.375, 0.625, 0.375, 0.75, 0.125, 0.75, 0.625, 0.625, 0.875, 0.625, 0.875, 0.75, 0.625, 0.75, 0.625, 0.5, 0.875, 0.5, 0.875, 0.625, 0.625, 0.625, 0.125, 0.5, 0.375, 0.5, 0.375, 0.625, 0.125, 0.625, 0.3847, 0.5097, 0.4903, 0.5097, 0.4903, 0.5097, 0.3847, 0.5097, 0.5, 0.0, 0.625, 0.0, 0.625, 0.125, 0.5, 0.125, 0.375, 0.0, 0.5, 0.0, 0.5, 0.125, 0.375, 0.125, 0.5097, 0.7403, 0.5097, 0.6347, 0.5097, 0.6347, 0.5097, 0.7403, 0.375, 0.75, 0.5, 0.75, 0.5, 1.0, 0.375, 1.0, 0.5097, 0.5097, 0.6153, 0.5097, 0.6153, 0.5097, 0.5097, 0.5097, 0.375, 0.25, 0.5, 0.25, 0.5, 0.5, 0.375, 0.5, 0.375, 0.125, 0.5, 0.125, 0.5, 0.25, 0.375, 0.25, 0.5, 0.625, 0.625, 0.625, 0.6153, 0.6347, 0.5097, 0.6347, 0.625, 0.625, 0.625, 0.75, 0.6153, 0.7403, 0.6153, 0.6347, 0.625, 0.75, 0.5, 0.75, 0.5097, 0.7403, 0.6153, 0.7403, 0.5, 0.75, 0.5, 0.625, 0.5097, 0.6347, 0.5097, 0.7403, 0.5, 0.5, 0.625, 0.5, 0.6153, 0.5097, 0.5097, 0.5097, 0.625, 0.5, 0.625, 0.625, 0.6153, 0.6153, 0.6153, 0.5097, 0.625, 0.625, 0.5, 0.625, 0.5097, 0.6153, 0.6153, 0.6153, 0.5, 0.625, 0.5, 0.5, 0.5097, 0.5097, 0.5097, 0.6153, 0.375, 0.5, 0.5, 0.5, 0.4903, 0.5097, 0.3847, 0.5097, 0.5, 0.5, 0.5, 0.625, 0.4903, 0.6153, 0.4903, 0.5097, 0.5, 0.625, 0.375, 0.625, 0.3847, 0.6153, 0.4903, 0.6153, 0.375, 0.625, 0.375, 0.5, 0.3847, 0.5097, 0.3847, 0.6153, 0.375, 0.625, 0.5, 0.625, 0.4903, 0.6347, 0.3847, 0.6347, 0.5, 0.625, 0.5, 0.75, 0.4903, 0.7403, 0.4903, 0.6347, 0.5, 0.75, 0.375, 0.75, 0.3847, 0.7403, 0.4903, 0.7403, 0.375, 0.75, 0.375, 0.625, 0.3847, 0.6347, 0.3847, 0.7403, 0.5097, 0.6347, 0.6153, 0.6347, 0.6153, 0.7403, 0.5097, 0.7403, 0.5097, 0.5097, 0.6153, 0.5097, 0.6153, 0.6153, 0.5097, 0.6153, 0.3847, 0.5097, 0.4903, 0.5097, 0.4903, 0.6153, 0.3847, 0.6153, 0.3847, 0.6347, 0.4903, 0.6347, 0.4903, 0.7403, 0.3847, 0.7403, 0.3847, 0.6347, 0.4903, 0.6347, 0.4903, 0.6347, 0.3847, 0.6347, 0.6153, 0.6347, 0.6153, 0.7403, 0.6153, 0.7403, 0.6153, 0.6347, 0.3847, 0.6153, 0.3847, 0.5097, 0.3847, 0.5097, 0.3847, 0.6153, 0.6153, 0.5097, 0.6153, 0.6153, 0.6153, 0.6153, 0.6153, 0.5097, 0.3847, 0.7403, 0.3847, 0.6347, 0.3847, 0.6347, 0.3847, 0.7403, 0.6153, 0.7403, 0.5097, 0.7403, 0.5097, 0.7403, 0.6153, 0.7403, 0.4903, 0.5097, 0.4903, 0.6153, 0.4903, 0.6153, 0.4903, 0.5097, 0.6153, 0.6153, 0.5097, 0.6153, 0.5097, 0.6153, 0.6153, 0.6153, 0.4903, 0.6347, 0.4903, 0.7403, 0.4903, 0.7403, 0.4903, 0.6347, 0.4903, 0.6153, 0.3847, 0.6153, 0.3847, 0.6153, 0.4903, 0.6153, 0.4903, 0.7403, 0.3847, 0.7403, 0.3847, 0.7403, 0.4903, 0.7403, 0.5097, 0.6347, 0.6153, 0.6347, 0.6153, 0.6347, 0.5097, 0.6347])
me_cube_003.materials.append(mat_material_002)
me_cube_003.materials.append(mat_material_003)
me_cube_003.update()
me_cube_004 = bpy.data.meshes.new('Cube.004')
me_cube_004.from_pydata([(-1.0, -1.0, -1.0), (-1.0, -1.0, 1.0), (-1.0, 1.0, -1.0), (-1.0, 1.0, 1.0), (1.0, -1.0, -1.0), (1.0, -1.0, 1.0), (1.0, 1.0, -1.0), (1.0, 1.0, 1.0), (-1.0, 0.0, -1.0), (-1.0, 0.0, 1.0), (1.0, 0.0, -1.0), (1.0, 0.0, 1.0), (-1.0, -1.0, 0.0), (-1.0, 1.0, 0.0), (1.0, 1.0, 0.0), (1.0, -1.0, 0.0), (1.0, 0.0, 0.0), (-1.0, 0.0, 0.0), (1.0, -0.07745, 0.07745), (1.0, -0.07745, 0.9225), (1.0, -0.9225, 0.9225), (1.0, -0.9225, 0.07745), (1.0, 0.9225, 0.07745), (1.0, 0.9225, 0.9225), (1.0, 0.07745, 0.9225), (1.0, 0.07745, 0.07745), (1.0, 0.9225, -0.9225), (1.0, 0.9225, -0.07745), (1.0, 0.07745, -0.07745), (1.0, 0.07745, -0.9225), (1.0, -0.07745, -0.9225), (1.0, -0.07745, -0.07745), (1.0, -0.9225, -0.07745), (1.0, -0.9225, -0.9225), (0.3195, -0.07745, 0.9225), (0.3195, -0.07745, 0.07745), (0.3195, -0.9225, 0.07745), (0.3195, -0.9225, 0.9225), (0.3195, 0.9225, 0.9225), (0.3195, 0.9225, 0.07745), (0.3195, 0.07745, 0.07745), (0.3195, 0.07745, 0.9225), (0.3195, 0.9225, -0.07745), (0.3195, 0.9225, -0.9225), (0.3195, 0.07745, -0.9225), (0.3195, 0.07745, -0.07745), (0.3195, -0.07745, -0.07745), (0.3195, -0.07745, -0.9225), (0.3195, -0.9225, -0.9225), (0.3195, -0.9225, -0.07745)], [], [(17, 9, 3, 13), (13, 3, 7, 14), (25, 22, 39, 40), (15, 5, 1, 12), (8, 10, 4, 0), (11, 9, 1, 5), (7, 3, 9, 11), (2, 6, 10, 8), (26, 27, 42, 43), (12, 1, 9, 17), (0, 12, 17, 8), (21, 18, 35, 36), (4, 15, 12, 0), (22, 23, 38, 39), (2, 13, 14, 6), (8, 17, 13, 2), (16, 11, 19, 18), (11, 5, 20, 19), (5, 15, 21, 20), (15, 16, 18, 21), (14, 7, 23, 22), (7, 11, 24, 23), (11, 16, 25, 24), (16, 14, 22, 25), (6, 14, 27, 26), (14, 16, 28, 27), (16, 10, 29, 28), (10, 6, 26, 29), (10, 16, 31, 30), (16, 15, 32, 31), (15, 4, 33, 32), (4, 10, 30, 33), (35, 34, 37, 36), (39, 38, 41, 40), (43, 42, 45, 44), (47, 46, 49, 48), (30, 31, 46, 47), (19, 20, 37, 34), (29, 26, 43, 44), (23, 24, 41, 38), (33, 30, 47, 48), (20, 21, 36, 37), (27, 28, 45, 42), (24, 25, 40, 41), (31, 32, 49, 46), (28, 29, 44, 45), (32, 33, 48, 49), (18, 19, 34, 35)])
me_cube_004.polygons.foreach_set('material_index', [0, 0, 0, 0, 0, 0, 0, 0, 0, 0, 0, 0, 0, 0, 0, 0, 0, 0, 0, 0, 0, 0, 0, 0, 0, 0, 0, 0, 0, 0, 0, 0, 1, 1, 1, 1, 0, 0, 0, 0, 0, 0, 0, 0, 0, 0, 0, 0])
_uv = me_cube_004.uv_layers.new(name='UVMap')
_uv.uv.foreach_set('vector', [0.5, 0.125, 0.625, 0.125, 0.625, 0.25, 0.5, 0.25, 0.5, 0.25, 0.625, 0.25, 0.625, 0.5, 0.5, 0.5, 0.5097, 0.6153, 0.5097, 0.5097, 0.5097, 0.5097, 0.5097, 0.6153, 0.5, 0.75, 0.625, 0.75, 0.625, 1.0, 0.5, 1.0, 0.125, 0.625, 0.375, 0.625, 0.375, 0.75, 0.125, 0.75, 0.625, 0.625, 0.875, 0.625, 0.875, 0.75, 0.625, 0.75, 0.625, 0.5, 0.875, 0.5, 0.875, 0.625, 0.625, 0.625, 0.125, 0.5, 0.375, 0.5, 0.375, 0.625, 0.125, 0.625, 0.3847, 0.5097, 0.4903, 0.5097, 0.4903, 0.5097, 0.3847, 0.5097, 0.5, 0.0, 0.625, 0.0, 0.625, 0.125, 0.5, 0.125, 0.375, 0.0, 0.5, 0.0, 0.5, 0.125, 0.375, 0.125, 0.5097, 0.7403, 0.5097, 0.6347, 0.5097, 0.6347, 0.5097, 0.7403, 0.375, 0.75, 0.5, 0.75, 0.5, 1.0, 0.375, 1.0, 0.5097, 0.5097, 0.6153, 0.5097, 0.6153, 0.5097, 0.5097, 0.5097, 0.375, 0.25, 0.5, 0.25, 0.5, 0.5, 0.375, 0.5, 0.375, 0.125, 0.5, 0.125, 0.5, 0.25, 0.375, 0.25, 0.5, 0.625, 0.625, 0.625, 0.6153, 0.6347, 0.5097, 0.6347, 0.625, 0.625, 0.625, 0.75, 0.6153, 0.7403, 0.6153, 0.6347, 0.625, 0.75, 0.5, 0.75, 0.5097, 0.7403, 0.6153, 0.7403, 0.5, 0.75, 0.5, 0.625, 0.5097, 0.6347, 0.5097, 0.7403, 0.5, 0.5, 0.625, 0.5, 0.6153, 0.5097, 0.5097, 0.5097, 0.625, 0.5, 0.625, 0.625, 0.6153, 0.6153, 0.6153, 0.5097, 0.625, 0.625, 0.5, 0.625, 0.5097, 0.6153, 0.6153, 0.6153, 0.5, 0.625, 0.5, 0.5, 0.5097, 0.5097, 0.5097, 0.6153, 0.375, 0.5, 0.5, 0.5, 0.4903, 0.5097, 0.3847, 0.5097, 0.5, 0.5, 0.5, 0.625, 0.4903, 0.6153, 0.4903, 0.5097, 0.5, 0.625, 0.375, 0.625, 0.3847, 0.6153, 0.4903, 0.6153, 0.375, 0.625, 0.375, 0.5, 0.3847, 0.5097, 0.3847, 0.6153, 0.375, 0.625, 0.5, 0.625, 0.4903, 0.6347, 0.3847, 0.6347, 0.5, 0.625, 0.5, 0.75, 0.4903, 0.7403, 0.4903, 0.6347, 0.5, 0.75, 0.375, 0.75, 0.3847, 0.7403, 0.4903, 0.7403, 0.375, 0.75, 0.375, 0.625, 0.3847, 0.6347, 0.3847, 0.7403, 0.5097, 0.6347, 0.6153, 0.6347, 0.6153, 0.7403, 0.5097, 0.7403, 0.5097, 0.5097, 0.6153, 0.5097, 0.6153, 0.6153, 0.5097, 0.6153, 0.3847, 0.5097, 0.4903, 0.5097, 0.4903, 0.6153, 0.3847, 0.6153, 0.3847, 0.6347, 0.4903, 0.6347, 0.4903, 0.7403, 0.3847, 0.7403, 0.3847, 0.6347, 0.4903, 0.6347, 0.4903, 0.6347, 0.3847, 0.6347, 0.6153, 0.6347, 0.6153, 0.7403, 0.6153, 0.7403, 0.6153, 0.6347, 0.3847, 0.6153, 0.3847, 0.5097, 0.3847, 0.5097, 0.3847, 0.6153, 0.6153, 0.5097, 0.6153, 0.6153, 0.6153, 0.6153, 0.6153, 0.5097, 0.3847, 0.7403, 0.3847, 0.6347, 0.3847, 0.6347, 0.3847, 0.7403, 0.6153, 0.7403, 0.5097, 0.7403, 0.5097, 0.7403, 0.6153, 0.7403, 0.4903, 0.5097, 0.4903, 0.6153, 0.4903, 0.6153, 0.4903, 0.5097, 0.6153, 0.6153, 0.5097, 0.6153, 0.5097, 0.6153, 0.6153, 0.6153, 0.4903, 0.6347, 0.4903, 0.7403, 0.4903, 0.7403, 0.4903, 0.6347, 0.4903, 0.6153, 0.3847, 0.6153, 0.3847, 0.6153, 0.4903, 0.6153, 0.4903, 0.7403, 0.3847, 0.7403, 0.3847, 0.7403, 0.4903, 0.7403, 0.5097, 0.6347, 0.6153, 0.6347, 0.6153, 0.6347, 0.5097, 0.6347])
me_cube_004.materials.append(mat_material_002)
me_cube_004.materials.append(mat_material_003)
me_cube_004.update()

# ---- objects
ob_cube = bpy.data.objects.new('Cube', me_cube)
ob_cube_001 = bpy.data.objects.new('Cube.001', me_cube_001)
ob_cube_007 = bpy.data.objects.new('Cube.007', me_cube_007)
ob_cube_002 = bpy.data.objects.new('Cube.002', me_cube_003)
ob_cube_003 = bpy.data.objects.new('Cube.003', me_cube_004)

# ---- transforms, parenting, visibility, modifiers, constraints
ob_cube.location = (0.0, 14.05, 3.663)
ob_cube.scale = (0.097, -18.0, 4.676)
ob_cube.lock_rotations_4d = False
ob_cube.empty_display_type = 'ARROWS'
ob_cube.lineart.crease_threshold = 0.0
ob_cube_001.location = (0.0, 0.0, -0.06671)
ob_cube_001.scale = (0.097, 1.0, 1.0)
ob_cube_007.location = (0.0, 4.211, 1.587)
ob_cube_002.location = (9.451e-16, -0.06928, 5.843)
ob_cube_003.location = (9.451e-16, 27.05, 5.843)

# ---- collection membership
col_collection.objects.link(ob_cube)
col_collection.objects.link(ob_cube_001)
col_collection.objects.link(ob_cube_007)
col_collection.objects.link(ob_cube_002)
col_collection.objects.link(ob_cube_003)

# ---- scene / render settings (as saved in the file)
scene.frame_start = 1; scene.frame_end = 250; scene.frame_set(1)
scene.render.engine = 'BLENDER_EEVEE_NEXT'
scene.cycles.sampling_pattern = 'TABULATED_SOBOL'
scene.view_settings.view_transform = 'Filmic'
bpy.context.view_layer.update()

# ---- added for rendering (the .blend has no active camera and no usable light): camera, sun
cam_auto = bpy.data.cameras.new('AutoCamera')
cam_auto.lens = 50.0
cam_auto.sensor_width = 36.0
cam_auto.clip_end = 1000.0
ob_auto_camera = bpy.data.objects.new('AutoCamera', cam_auto)
scene.collection.objects.link(ob_auto_camera)
ob_auto_camera.location = (34.4757, -27.3231, 31.2165)
ob_auto_camera.rotation_euler = (1.09748, -7.21219e-08, 0.694738)
scene.camera = ob_auto_camera
light_auto_sun = bpy.data.lights.new('AutoSun', 'SUN')
light_auto_sun.energy = 3.0
light_auto_sun.angle = 0.0523599
ob_auto_sun = bpy.data.objects.new('AutoSun', light_auto_sun)
scene.collection.objects.link(ob_auto_sun)
ob_auto_sun.rotation_euler = (0.872665, 0.174533, 0.523599)
bpy.context.view_layer.update()
